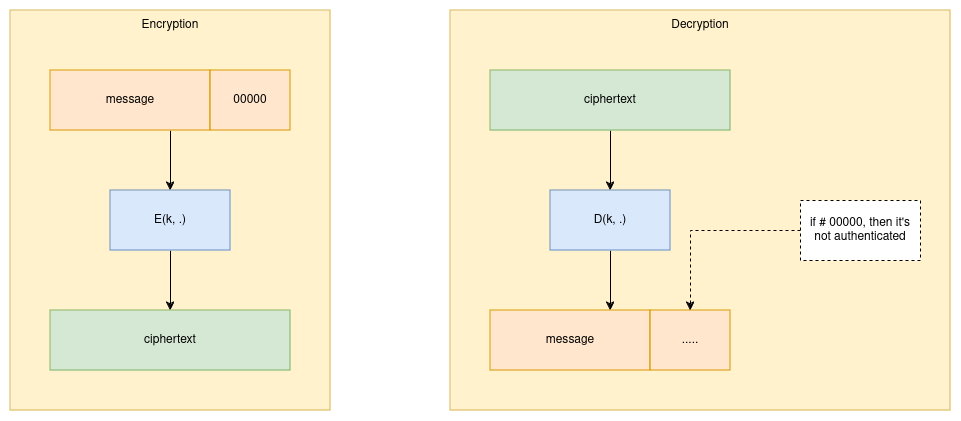

The diagram above was exported from draw.io. Its source (the exported page's mxGraphModel, read from the mxfile embedded in the PNG):
<mxGraphModel dx="1434" dy="785" grid="1" gridSize="10" guides="1" tooltips="1" connect="1" arrows="1" fold="1" page="1" pageScale="1" pageWidth="850" pageHeight="1100" math="0" shadow="0">
  <root>
    <mxCell id="0" />
    <mxCell id="1" parent="0" />
    <mxCell id="4O1_tNgMblk9jtR9rV_Z-18" value="" style="rounded=0;whiteSpace=wrap;html=1;fillColor=#fff2cc;strokeColor=#d6b656;" vertex="1" parent="1">
      <mxGeometry x="480" y="280" width="500" height="400" as="geometry" />
    </mxCell>
    <mxCell id="4O1_tNgMblk9jtR9rV_Z-17" value="" style="rounded=0;whiteSpace=wrap;html=1;fillColor=#fff2cc;strokeColor=#d6b656;" vertex="1" parent="1">
      <mxGeometry x="40" y="280" width="320" height="400" as="geometry" />
    </mxCell>
    <mxCell id="4O1_tNgMblk9jtR9rV_Z-4" style="edgeStyle=orthogonalEdgeStyle;rounded=0;orthogonalLoop=1;jettySize=auto;html=1;exitX=0.75;exitY=1;exitDx=0;exitDy=0;entryX=0.5;entryY=0;entryDx=0;entryDy=0;" edge="1" parent="1" source="4O1_tNgMblk9jtR9rV_Z-1" target="4O1_tNgMblk9jtR9rV_Z-3">
      <mxGeometry relative="1" as="geometry" />
    </mxCell>
    <mxCell id="4O1_tNgMblk9jtR9rV_Z-1" value="message" style="rounded=0;whiteSpace=wrap;html=1;fillColor=#ffe6cc;strokeColor=#d79b00;" vertex="1" parent="1">
      <mxGeometry x="80" y="340" width="160" height="60" as="geometry" />
    </mxCell>
    <mxCell id="4O1_tNgMblk9jtR9rV_Z-2" value="00000" style="rounded=0;whiteSpace=wrap;html=1;fillColor=#ffe6cc;strokeColor=#d79b00;" vertex="1" parent="1">
      <mxGeometry x="240" y="340" width="80" height="60" as="geometry" />
    </mxCell>
    <mxCell id="4O1_tNgMblk9jtR9rV_Z-6" value="" style="edgeStyle=orthogonalEdgeStyle;rounded=0;orthogonalLoop=1;jettySize=auto;html=1;" edge="1" parent="1" source="4O1_tNgMblk9jtR9rV_Z-3" target="4O1_tNgMblk9jtR9rV_Z-5">
      <mxGeometry relative="1" as="geometry" />
    </mxCell>
    <mxCell id="4O1_tNgMblk9jtR9rV_Z-3" value="E(k, .)" style="rounded=0;whiteSpace=wrap;html=1;fillColor=#dae8fc;strokeColor=#6c8ebf;" vertex="1" parent="1">
      <mxGeometry x="140" y="460" width="120" height="60" as="geometry" />
    </mxCell>
    <mxCell id="4O1_tNgMblk9jtR9rV_Z-5" value="ciphertext" style="rounded=0;whiteSpace=wrap;html=1;fillColor=#d5e8d4;strokeColor=#82b366;" vertex="1" parent="1">
      <mxGeometry x="80" y="580" width="240" height="60" as="geometry" />
    </mxCell>
    <mxCell id="4O1_tNgMblk9jtR9rV_Z-11" value="" style="edgeStyle=orthogonalEdgeStyle;rounded=0;orthogonalLoop=1;jettySize=auto;html=1;" edge="1" parent="1" source="4O1_tNgMblk9jtR9rV_Z-7" target="4O1_tNgMblk9jtR9rV_Z-8">
      <mxGeometry relative="1" as="geometry" />
    </mxCell>
    <mxCell id="4O1_tNgMblk9jtR9rV_Z-7" value="ciphertext" style="rounded=0;whiteSpace=wrap;html=1;fillColor=#d5e8d4;strokeColor=#82b366;" vertex="1" parent="1">
      <mxGeometry x="520" y="340" width="240" height="60" as="geometry" />
    </mxCell>
    <mxCell id="4O1_tNgMblk9jtR9rV_Z-12" value="" style="edgeStyle=orthogonalEdgeStyle;rounded=0;orthogonalLoop=1;jettySize=auto;html=1;entryX=0.75;entryY=0;entryDx=0;entryDy=0;" edge="1" parent="1" source="4O1_tNgMblk9jtR9rV_Z-8" target="4O1_tNgMblk9jtR9rV_Z-9">
      <mxGeometry relative="1" as="geometry" />
    </mxCell>
    <mxCell id="4O1_tNgMblk9jtR9rV_Z-8" value="D(k, .)" style="rounded=0;whiteSpace=wrap;html=1;fillColor=#dae8fc;strokeColor=#6c8ebf;" vertex="1" parent="1">
      <mxGeometry x="580" y="460" width="120" height="60" as="geometry" />
    </mxCell>
    <mxCell id="4O1_tNgMblk9jtR9rV_Z-9" value="message" style="rounded=0;whiteSpace=wrap;html=1;fillColor=#ffe6cc;strokeColor=#d79b00;" vertex="1" parent="1">
      <mxGeometry x="520" y="580" width="160" height="60" as="geometry" />
    </mxCell>
    <mxCell id="4O1_tNgMblk9jtR9rV_Z-10" value="....." style="rounded=0;whiteSpace=wrap;html=1;fillColor=#ffe6cc;strokeColor=#d79b00;" vertex="1" parent="1">
      <mxGeometry x="680" y="580" width="80" height="60" as="geometry" />
    </mxCell>
    <mxCell id="4O1_tNgMblk9jtR9rV_Z-15" style="edgeStyle=orthogonalEdgeStyle;rounded=0;orthogonalLoop=1;jettySize=auto;html=1;exitX=0;exitY=0.5;exitDx=0;exitDy=0;entryX=0.5;entryY=0;entryDx=0;entryDy=0;dashed=1;" edge="1" parent="1" source="4O1_tNgMblk9jtR9rV_Z-14" target="4O1_tNgMblk9jtR9rV_Z-10">
      <mxGeometry relative="1" as="geometry" />
    </mxCell>
    <mxCell id="4O1_tNgMblk9jtR9rV_Z-14" value="if # 00000, then it's not authenticated" style="rounded=0;whiteSpace=wrap;html=1;dashed=1;" vertex="1" parent="1">
      <mxGeometry x="830" y="470" width="120" height="60" as="geometry" />
    </mxCell>
    <mxCell id="4O1_tNgMblk9jtR9rV_Z-19" value="Encryption" style="text;html=1;align=center;verticalAlign=middle;whiteSpace=wrap;rounded=0;" vertex="1" parent="1">
      <mxGeometry x="170" y="280" width="60" height="30" as="geometry" />
    </mxCell>
    <mxCell id="4O1_tNgMblk9jtR9rV_Z-20" value="Decryption" style="text;html=1;align=center;verticalAlign=middle;whiteSpace=wrap;rounded=0;" vertex="1" parent="1">
      <mxGeometry x="700" y="280" width="60" height="30" as="geometry" />
    </mxCell>
  </root>
</mxGraphModel>